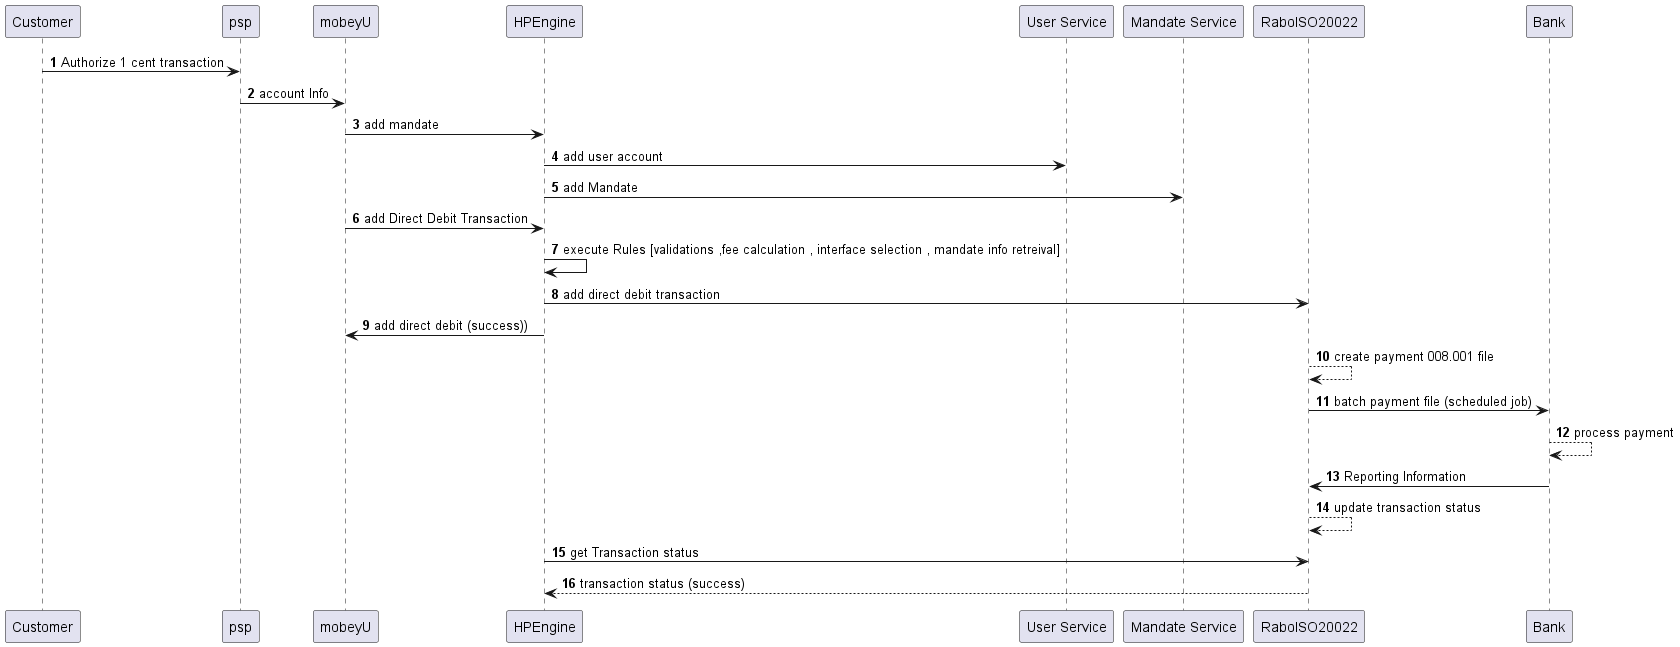

The diagram above was rendered by PlantUML. Its source (embedded in the PNG):
@startuml
'https://plantuml.com/sequence-diagram

autonumber
"Customer" -> psp : Authorize 1 cent transaction
psp -> mobeyU: account Info
mobeyU->HPEngine: add mandate
HPEngine-> "User Service": add user account
HPEngine-> "Mandate Service": add Mandate
mobeyU->HPEngine : add Direct Debit Transaction
HPEngine->HPEngine: execute Rules [validations ,fee calculation , interface selection , mandate info retreival]
HPEngine->RaboISO20022: add direct debit transaction
HPEngine->mobeyU: add direct debit (success))
RaboISO20022-->RaboISO20022 : create payment 008.001 file
RaboISO20022->Bank : batch payment file (scheduled job)
Bank-->Bank: process payment
Bank->RaboISO20022: Reporting Information
RaboISO20022-->RaboISO20022 : update transaction status
HPEngine-> RaboISO20022 : get Transaction status
RaboISO20022-->HPEngine : transaction status (success)


@enduml